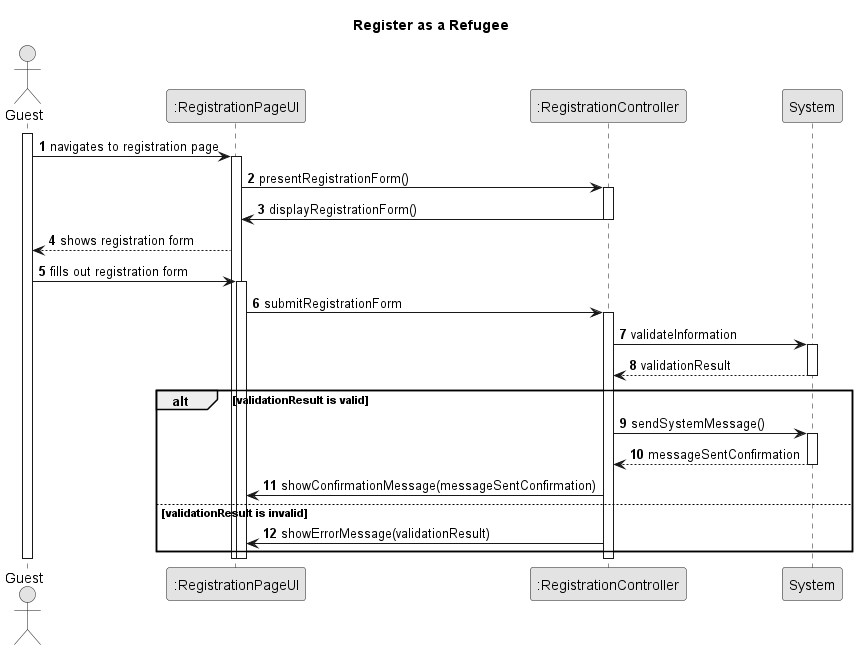

The diagram above was rendered by PlantUML. Its source (embedded in the PNG):
@startuml
skinparam monochrome true
skinparam packageStyle rectangle
skinparam shadowing false

title Register as a Refugee

autonumber

actor Guest
participant ":RegistrationPageUI" as ui
participant ":RegistrationController" as ctrl
participant "System" as system

activate Guest

    Guest -> ui : navigates to registration page
    activate ui
        ui -> ctrl : presentRegistrationForm()
        activate ctrl
            ctrl -> ui : displayRegistrationForm()
            deactivate ctrl
        ui --> Guest : shows registration form
        Guest -> ui : fills out registration form
        activate ui
            ui -> ctrl : submitRegistrationForm
            activate ctrl
                ctrl -> system : validateInformation
                activate system
                    system --> ctrl : validationResult
                deactivate system
                alt validationResult is valid
                    ctrl -> system : sendSystemMessage()
                    activate system
                        system --> ctrl : messageSentConfirmation
                    deactivate system
                    ctrl -> ui : showConfirmationMessage(messageSentConfirmation)
                else validationResult is invalid
                    ctrl -> ui : showErrorMessage(validationResult)
                end
            deactivate ctrl
        deactivate ui
    deactivate ui

deactivate Guest

@enduml